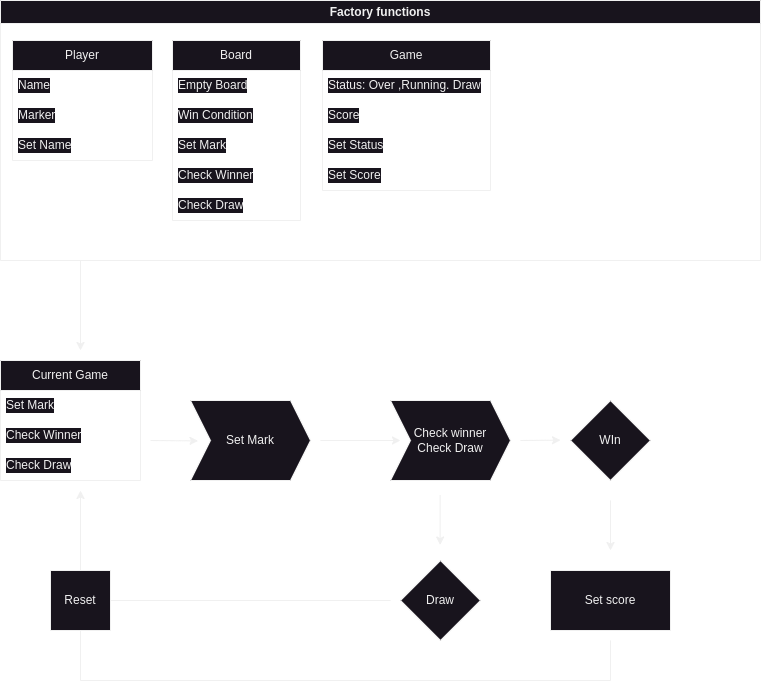

The diagram above was exported from draw.io. Its source (the exported page's mxGraphModel, read from the mxfile embedded in the PNG):
<mxGraphModel dx="1687" dy="992" grid="1" gridSize="10" guides="1" tooltips="1" connect="1" arrows="1" fold="1" page="1" pageScale="1" pageWidth="827" pageHeight="1169" background="#000000" math="0" shadow="0">
  <root>
    <mxCell id="WIyWlLk6GJQsqaUBKTNV-0" />
    <mxCell id="WIyWlLk6GJQsqaUBKTNV-1" parent="WIyWlLk6GJQsqaUBKTNV-0" />
    <mxCell id="RHrYtxapFcNaLsL7aYUa-4" value="Factory functions" style="swimlane;whiteSpace=wrap;html=1;labelBackgroundColor=default;" parent="WIyWlLk6GJQsqaUBKTNV-1" vertex="1">
      <mxGeometry x="40" y="40" width="760" height="260" as="geometry" />
    </mxCell>
    <mxCell id="RHrYtxapFcNaLsL7aYUa-5" value="Player" style="swimlane;fontStyle=0;childLayout=stackLayout;horizontal=1;startSize=30;horizontalStack=0;resizeParent=1;resizeParentMax=0;resizeLast=0;collapsible=1;marginBottom=0;whiteSpace=wrap;html=1;labelBackgroundColor=default;" parent="RHrYtxapFcNaLsL7aYUa-4" vertex="1">
      <mxGeometry x="12" y="40" width="140" height="120" as="geometry" />
    </mxCell>
    <mxCell id="RHrYtxapFcNaLsL7aYUa-6" value="Name" style="text;strokeColor=none;fillColor=none;align=left;verticalAlign=middle;spacingLeft=4;spacingRight=4;overflow=hidden;points=[[0,0.5],[1,0.5]];portConstraint=eastwest;rotatable=0;whiteSpace=wrap;html=1;labelBackgroundColor=default;" parent="RHrYtxapFcNaLsL7aYUa-5" vertex="1">
      <mxGeometry y="30" width="140" height="30" as="geometry" />
    </mxCell>
    <mxCell id="RHrYtxapFcNaLsL7aYUa-7" value="Marker" style="text;strokeColor=none;fillColor=none;align=left;verticalAlign=middle;spacingLeft=4;spacingRight=4;overflow=hidden;points=[[0,0.5],[1,0.5]];portConstraint=eastwest;rotatable=0;whiteSpace=wrap;html=1;labelBackgroundColor=default;" parent="RHrYtxapFcNaLsL7aYUa-5" vertex="1">
      <mxGeometry y="60" width="140" height="30" as="geometry" />
    </mxCell>
    <mxCell id="RHrYtxapFcNaLsL7aYUa-8" value="Set Name" style="text;strokeColor=none;fillColor=none;align=left;verticalAlign=middle;spacingLeft=4;spacingRight=4;overflow=hidden;points=[[0,0.5],[1,0.5]];portConstraint=eastwest;rotatable=0;whiteSpace=wrap;html=1;labelBackgroundColor=default;" parent="RHrYtxapFcNaLsL7aYUa-5" vertex="1">
      <mxGeometry y="90" width="140" height="30" as="geometry" />
    </mxCell>
    <mxCell id="RHrYtxapFcNaLsL7aYUa-9" value="Board" style="swimlane;fontStyle=0;childLayout=stackLayout;horizontal=1;startSize=30;horizontalStack=0;resizeParent=1;resizeParentMax=0;resizeLast=0;collapsible=1;marginBottom=0;whiteSpace=wrap;html=1;labelBackgroundColor=default;" parent="RHrYtxapFcNaLsL7aYUa-4" vertex="1">
      <mxGeometry x="172" y="40" width="128" height="180" as="geometry" />
    </mxCell>
    <mxCell id="RHrYtxapFcNaLsL7aYUa-10" value="Empty Board" style="text;strokeColor=none;fillColor=none;align=left;verticalAlign=middle;spacingLeft=4;spacingRight=4;overflow=hidden;points=[[0,0.5],[1,0.5]];portConstraint=eastwest;rotatable=0;whiteSpace=wrap;html=1;labelBackgroundColor=default;" parent="RHrYtxapFcNaLsL7aYUa-9" vertex="1">
      <mxGeometry y="30" width="128" height="30" as="geometry" />
    </mxCell>
    <mxCell id="RHrYtxapFcNaLsL7aYUa-11" value="Win Condition" style="text;strokeColor=none;fillColor=none;align=left;verticalAlign=middle;spacingLeft=4;spacingRight=4;overflow=hidden;points=[[0,0.5],[1,0.5]];portConstraint=eastwest;rotatable=0;whiteSpace=wrap;html=1;labelBackgroundColor=default;" parent="RHrYtxapFcNaLsL7aYUa-9" vertex="1">
      <mxGeometry y="60" width="128" height="30" as="geometry" />
    </mxCell>
    <mxCell id="RHrYtxapFcNaLsL7aYUa-12" value="Set Mark" style="text;strokeColor=none;fillColor=none;align=left;verticalAlign=middle;spacingLeft=4;spacingRight=4;overflow=hidden;points=[[0,0.5],[1,0.5]];portConstraint=eastwest;rotatable=0;whiteSpace=wrap;html=1;labelBackgroundColor=default;" parent="RHrYtxapFcNaLsL7aYUa-9" vertex="1">
      <mxGeometry y="90" width="128" height="30" as="geometry" />
    </mxCell>
    <mxCell id="RHrYtxapFcNaLsL7aYUa-13" value="Check Winner" style="text;strokeColor=none;fillColor=none;align=left;verticalAlign=middle;spacingLeft=4;spacingRight=4;overflow=hidden;points=[[0,0.5],[1,0.5]];portConstraint=eastwest;rotatable=0;whiteSpace=wrap;html=1;labelBackgroundColor=default;" parent="RHrYtxapFcNaLsL7aYUa-9" vertex="1">
      <mxGeometry y="120" width="128" height="30" as="geometry" />
    </mxCell>
    <mxCell id="RHrYtxapFcNaLsL7aYUa-14" value="Check Draw" style="text;strokeColor=none;fillColor=none;align=left;verticalAlign=middle;spacingLeft=4;spacingRight=4;overflow=hidden;points=[[0,0.5],[1,0.5]];portConstraint=eastwest;rotatable=0;whiteSpace=wrap;html=1;labelBackgroundColor=default;" parent="RHrYtxapFcNaLsL7aYUa-9" vertex="1">
      <mxGeometry y="150" width="128" height="30" as="geometry" />
    </mxCell>
    <mxCell id="RHrYtxapFcNaLsL7aYUa-15" value="Game" style="swimlane;fontStyle=0;childLayout=stackLayout;horizontal=1;startSize=30;horizontalStack=0;resizeParent=1;resizeParentMax=0;resizeLast=0;collapsible=1;marginBottom=0;whiteSpace=wrap;html=1;labelBackgroundColor=default;" parent="RHrYtxapFcNaLsL7aYUa-4" vertex="1">
      <mxGeometry x="322" y="40" width="168" height="150" as="geometry">
        <mxRectangle x="302" y="40" width="70" height="30" as="alternateBounds" />
      </mxGeometry>
    </mxCell>
    <mxCell id="RHrYtxapFcNaLsL7aYUa-16" value="Status: Over ,Running. Draw" style="text;strokeColor=none;fillColor=none;align=left;verticalAlign=middle;spacingLeft=4;spacingRight=4;overflow=hidden;points=[[0,0.5],[1,0.5]];portConstraint=eastwest;rotatable=0;whiteSpace=wrap;html=1;labelBackgroundColor=default;" parent="RHrYtxapFcNaLsL7aYUa-15" vertex="1">
      <mxGeometry y="30" width="168" height="30" as="geometry" />
    </mxCell>
    <mxCell id="_PS50P0K77sK2x7ozOCE-16" value="Score" style="text;strokeColor=none;fillColor=none;align=left;verticalAlign=middle;spacingLeft=4;spacingRight=4;overflow=hidden;points=[[0,0.5],[1,0.5]];portConstraint=eastwest;rotatable=0;whiteSpace=wrap;html=1;labelBackgroundColor=default;" vertex="1" parent="RHrYtxapFcNaLsL7aYUa-15">
      <mxGeometry y="60" width="168" height="30" as="geometry" />
    </mxCell>
    <mxCell id="RHrYtxapFcNaLsL7aYUa-18" value="Set Status" style="text;strokeColor=none;fillColor=none;align=left;verticalAlign=middle;spacingLeft=4;spacingRight=4;overflow=hidden;points=[[0,0.5],[1,0.5]];portConstraint=eastwest;rotatable=0;whiteSpace=wrap;html=1;labelBackgroundColor=default;" parent="RHrYtxapFcNaLsL7aYUa-15" vertex="1">
      <mxGeometry y="90" width="168" height="30" as="geometry" />
    </mxCell>
    <mxCell id="_PS50P0K77sK2x7ozOCE-21" value="Set Score" style="text;strokeColor=none;fillColor=none;align=left;verticalAlign=middle;spacingLeft=4;spacingRight=4;overflow=hidden;points=[[0,0.5],[1,0.5]];portConstraint=eastwest;rotatable=0;whiteSpace=wrap;html=1;labelBackgroundColor=default;" vertex="1" parent="RHrYtxapFcNaLsL7aYUa-15">
      <mxGeometry y="120" width="168" height="30" as="geometry" />
    </mxCell>
    <mxCell id="_PS50P0K77sK2x7ozOCE-2" value="Current Game" style="swimlane;fontStyle=0;childLayout=stackLayout;horizontal=1;startSize=30;horizontalStack=0;resizeParent=1;resizeParentMax=0;resizeLast=0;collapsible=1;marginBottom=0;whiteSpace=wrap;html=1;labelBackgroundColor=default;" vertex="1" parent="WIyWlLk6GJQsqaUBKTNV-1">
      <mxGeometry x="40" y="400" width="140" height="120" as="geometry" />
    </mxCell>
    <mxCell id="_PS50P0K77sK2x7ozOCE-3" value="Set Mark" style="text;strokeColor=none;fillColor=none;align=left;verticalAlign=middle;spacingLeft=4;spacingRight=4;overflow=hidden;points=[[0,0.5],[1,0.5]];portConstraint=eastwest;rotatable=0;whiteSpace=wrap;html=1;labelBackgroundColor=default;" vertex="1" parent="_PS50P0K77sK2x7ozOCE-2">
      <mxGeometry y="30" width="140" height="30" as="geometry" />
    </mxCell>
    <mxCell id="_PS50P0K77sK2x7ozOCE-4" value="Check Winner" style="text;strokeColor=none;fillColor=none;align=left;verticalAlign=middle;spacingLeft=4;spacingRight=4;overflow=hidden;points=[[0,0.5],[1,0.5]];portConstraint=eastwest;rotatable=0;whiteSpace=wrap;html=1;labelBackgroundColor=default;" vertex="1" parent="_PS50P0K77sK2x7ozOCE-2">
      <mxGeometry y="60" width="140" height="30" as="geometry" />
    </mxCell>
    <mxCell id="_PS50P0K77sK2x7ozOCE-5" value="Check Draw" style="text;strokeColor=none;fillColor=none;align=left;verticalAlign=middle;spacingLeft=4;spacingRight=4;overflow=hidden;points=[[0,0.5],[1,0.5]];portConstraint=eastwest;rotatable=0;whiteSpace=wrap;html=1;labelBackgroundColor=default;" vertex="1" parent="_PS50P0K77sK2x7ozOCE-2">
      <mxGeometry y="90" width="140" height="30" as="geometry" />
    </mxCell>
    <mxCell id="_PS50P0K77sK2x7ozOCE-9" value="" style="endArrow=classic;html=1;rounded=0;labelBackgroundColor=default;" edge="1" parent="WIyWlLk6GJQsqaUBKTNV-1">
      <mxGeometry width="50" height="50" relative="1" as="geometry">
        <mxPoint x="120" y="300" as="sourcePoint" />
        <mxPoint x="120" y="390" as="targetPoint" />
      </mxGeometry>
    </mxCell>
    <mxCell id="_PS50P0K77sK2x7ozOCE-10" value="" style="endArrow=classic;html=1;rounded=0;entryX=-0.035;entryY=0.63;entryDx=0;entryDy=0;entryPerimeter=0;labelBackgroundColor=default;" edge="1" parent="WIyWlLk6GJQsqaUBKTNV-1">
      <mxGeometry width="50" height="50" relative="1" as="geometry">
        <mxPoint x="190" y="480" as="sourcePoint" />
        <mxPoint x="237.54999999999995" y="480.4000000000001" as="targetPoint" />
      </mxGeometry>
    </mxCell>
    <mxCell id="_PS50P0K77sK2x7ozOCE-11" value="Set Mark" style="shape=step;perimeter=stepPerimeter;whiteSpace=wrap;html=1;fixedSize=1;labelBackgroundColor=default;" vertex="1" parent="WIyWlLk6GJQsqaUBKTNV-1">
      <mxGeometry x="230" y="440" width="120" height="80" as="geometry" />
    </mxCell>
    <mxCell id="_PS50P0K77sK2x7ozOCE-14" value="" style="endArrow=classic;html=1;rounded=0;labelBackgroundColor=default;" edge="1" parent="WIyWlLk6GJQsqaUBKTNV-1">
      <mxGeometry width="50" height="50" relative="1" as="geometry">
        <mxPoint x="360" y="480" as="sourcePoint" />
        <mxPoint x="440" y="480" as="targetPoint" />
      </mxGeometry>
    </mxCell>
    <mxCell id="_PS50P0K77sK2x7ozOCE-15" value="Check winner&lt;div&gt;Check Draw&lt;/div&gt;" style="shape=step;perimeter=stepPerimeter;whiteSpace=wrap;html=1;fixedSize=1;labelBackgroundColor=default;" vertex="1" parent="WIyWlLk6GJQsqaUBKTNV-1">
      <mxGeometry x="430" y="440" width="120" height="80" as="geometry" />
    </mxCell>
    <mxCell id="_PS50P0K77sK2x7ozOCE-22" value="Draw" style="rhombus;whiteSpace=wrap;html=1;labelBackgroundColor=default;" vertex="1" parent="WIyWlLk6GJQsqaUBKTNV-1">
      <mxGeometry x="440" y="600" width="80" height="80" as="geometry" />
    </mxCell>
    <mxCell id="_PS50P0K77sK2x7ozOCE-23" value="WIn" style="rhombus;whiteSpace=wrap;html=1;labelBackgroundColor=default;" vertex="1" parent="WIyWlLk6GJQsqaUBKTNV-1">
      <mxGeometry x="610" y="440" width="80" height="80" as="geometry" />
    </mxCell>
    <mxCell id="_PS50P0K77sK2x7ozOCE-26" value="" style="endArrow=classic;html=1;rounded=0;labelBackgroundColor=default;" edge="1" parent="WIyWlLk6GJQsqaUBKTNV-1">
      <mxGeometry width="50" height="50" relative="1" as="geometry">
        <mxPoint x="479.66" y="534.5" as="sourcePoint" />
        <mxPoint x="479.66" y="584.5" as="targetPoint" />
      </mxGeometry>
    </mxCell>
    <mxCell id="_PS50P0K77sK2x7ozOCE-27" value="" style="endArrow=classic;html=1;rounded=0;labelBackgroundColor=default;" edge="1" parent="WIyWlLk6GJQsqaUBKTNV-1">
      <mxGeometry width="50" height="50" relative="1" as="geometry">
        <mxPoint x="560" y="480" as="sourcePoint" />
        <mxPoint x="600" y="479.65999999999997" as="targetPoint" />
      </mxGeometry>
    </mxCell>
    <mxCell id="_PS50P0K77sK2x7ozOCE-32" value="Set score" style="rounded=0;whiteSpace=wrap;html=1;labelBackgroundColor=default;" vertex="1" parent="WIyWlLk6GJQsqaUBKTNV-1">
      <mxGeometry x="590" y="610" width="120" height="60" as="geometry" />
    </mxCell>
    <mxCell id="_PS50P0K77sK2x7ozOCE-36" value="" style="endArrow=classic;html=1;rounded=0;labelBackgroundColor=default;" edge="1" parent="WIyWlLk6GJQsqaUBKTNV-1">
      <mxGeometry width="50" height="50" relative="1" as="geometry">
        <mxPoint x="650" y="540" as="sourcePoint" />
        <mxPoint x="650" y="590" as="targetPoint" />
      </mxGeometry>
    </mxCell>
    <mxCell id="_PS50P0K77sK2x7ozOCE-42" value="" style="endArrow=classic;html=1;rounded=0;labelBackgroundColor=default;" edge="1" parent="WIyWlLk6GJQsqaUBKTNV-1">
      <mxGeometry width="50" height="50" relative="1" as="geometry">
        <mxPoint x="430" y="640" as="sourcePoint" />
        <mxPoint x="120" y="530" as="targetPoint" />
        <Array as="points">
          <mxPoint x="120" y="640" />
        </Array>
      </mxGeometry>
    </mxCell>
    <mxCell id="_PS50P0K77sK2x7ozOCE-43" value="" style="endArrow=none;html=1;rounded=0;labelBackgroundColor=default;" edge="1" parent="WIyWlLk6GJQsqaUBKTNV-1">
      <mxGeometry width="50" height="50" relative="1" as="geometry">
        <mxPoint x="120" y="640" as="sourcePoint" />
        <mxPoint x="650" y="680" as="targetPoint" />
        <Array as="points">
          <mxPoint x="120" y="720" />
          <mxPoint x="650" y="720" />
        </Array>
      </mxGeometry>
    </mxCell>
    <mxCell id="_PS50P0K77sK2x7ozOCE-44" value="Reset" style="whiteSpace=wrap;html=1;aspect=fixed;labelBackgroundColor=default;" vertex="1" parent="WIyWlLk6GJQsqaUBKTNV-1">
      <mxGeometry x="90" y="610" width="60" height="60" as="geometry" />
    </mxCell>
  </root>
</mxGraphModel>